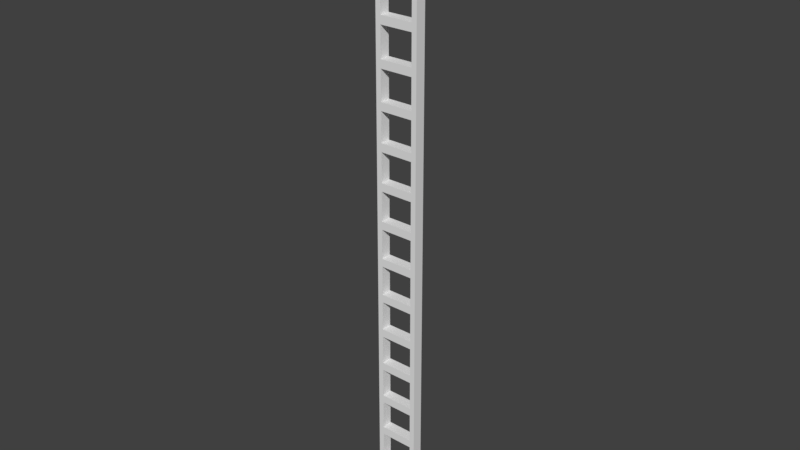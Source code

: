 # Source: ladder1.blend  (saved by Blender 2.78.0; exported with 4.5.12 LTS)
import bpy
from mathutils import Matrix  # noqa: F401  (used for matrix-valued properties, if any)

bpy.ops.wm.read_factory_settings(use_empty=True)
scene = bpy.context.scene
scene.name = 'Scene'

# ---- collections
col_collection_1 = bpy.data.collections.new('Collection 1'); scene.collection.children.link(col_collection_1)

# ---- world
world_world = bpy.data.worlds.new('World'); scene.world = world_world
world_world.color = (0.05088, 0.05088, 0.05088)
world_world.use_sun_shadow = False
world_world.sun_shadow_jitter_overblur = 0.0
world_world.cycles.sampling_method = 'MANUAL'

# ---- meshes
me_cube_001 = bpy.data.meshes.new('Cube.001')
me_cube_001.from_pydata([(0.0287, -1.0, -1.0), (0.0287, -1.0, 4.629), (0.0287, 1.0, -1.0), (0.0287, 1.0, 4.629), (1.0, -1.0, -1.0), (1.0, -1.0, 4.629), (1.0, 1.0, -1.0), (1.0, 1.0, 4.629), (0.0287, -1.0, 6.184), (0.0287, 1.0, 6.184), (1.0, 1.0, 6.184), (1.0, -1.0, 6.184), (4.143, 1.0, 4.629), (4.143, -1.0, 4.629), (4.143, 1.0, 6.184), (4.143, -1.0, 6.184), (8.258, -1.0, -1.0), (8.258, -1.0, 4.629), (8.258, 1.0, -1.0), (8.258, 1.0, 4.629), (7.287, -1.0, -1.0), (7.287, -1.0, 4.629), (7.287, 1.0, -1.0), (7.287, 1.0, 4.629), (1.0, 1.0, 19.0), (1.0, 1.0, 33.36), (7.287, 1.0, 6.184), (1.0, -1.0, 19.0), (0.0287, -1.0, 11.81), (0.0287, 1.0, 19.0), (0.0287, 1.0, 11.81), (1.0, -1.0, 33.36), (1.0, -1.0, 11.81), (0.0287, -1.0, 19.0), (1.0, 1.0, 11.81), (0.0287, -1.0, 13.37), (0.0287, 1.0, 13.37), (1.0, 1.0, 13.37), (1.0, -1.0, 13.37), (4.143, 1.0, 11.81), (4.143, -1.0, 11.81), (4.143, 1.0, 13.37), (4.143, -1.0, 13.37), (8.258, -1.0, 6.184), (8.258, -1.0, 11.81), (8.258, 1.0, 6.184), (8.258, 1.0, 11.81), (7.287, -1.0, 6.184), (7.287, -1.0, 11.81), (7.287, 1.0, 11.81), (8.258, -1.0, 13.37), (0.0287, 1.0, 33.36), (7.287, 1.0, 13.37), (7.287, -1.0, 13.37), (0.0287, -1.0, 20.55), (0.0287, 1.0, 20.55), (1.0, 1.0, 20.55), (1.0, -1.0, 20.55), (4.143, 1.0, 19.0), (4.143, -1.0, 19.0), (4.143, 1.0, 20.55), (4.143, -1.0, 20.55), (8.258, -1.0, 19.0), (8.258, 1.0, 13.37), (8.258, 1.0, 19.0), (0.0287, -1.0, 33.36), (7.287, -1.0, 19.0), (7.287, 1.0, 19.0), (7.287, 1.0, 20.55), (0.0287, -1.0, 26.18), (0.0287, 1.0, 26.18), (1.0, -1.0, 26.18), (1.0, 1.0, 26.18), (0.0287, -1.0, 27.74), (0.0287, 1.0, 27.74), (1.0, 1.0, 27.74), (1.0, -1.0, 27.74), (4.143, 1.0, 26.18), (4.143, -1.0, 26.18), (4.143, 1.0, 27.74), (4.143, -1.0, 27.74), (8.258, -1.0, 20.55), (8.258, -1.0, 26.18), (8.258, 1.0, 20.55), (8.258, 1.0, 26.18), (7.287, -1.0, 20.55), (7.287, -1.0, 26.18), (7.287, 1.0, 26.18), (8.258, -1.0, 27.74), (7.287, 1.0, 27.74), (7.287, -1.0, 27.74), (0.0287, -1.0, 34.92), (0.0287, 1.0, 34.92), (1.0, 1.0, 34.92), (1.0, -1.0, 34.92), (4.143, 1.0, 33.36), (4.143, -1.0, 33.36), (4.143, 1.0, 34.92), (4.143, -1.0, 34.92), (8.258, -1.0, 33.36), (8.258, 1.0, 27.74), (8.258, 1.0, 33.36), (7.287, -1.0, 33.36), (7.287, 1.0, 33.36), (1.0, 1.0, 47.73), (7.287, 1.0, 34.92), (1.0, -1.0, 47.73), (0.0287, -1.0, 40.55), (0.0287, 1.0, 47.73), (0.0287, 1.0, 40.55), (1.0, -1.0, 40.55), (0.0287, -1.0, 47.73), (1.0, 1.0, 40.55), (0.0287, -1.0, 42.1), (0.0287, 1.0, 42.1), (1.0, 1.0, 42.1), (1.0, -1.0, 42.1), (4.143, 1.0, 40.55), (4.143, -1.0, 40.55), (4.143, 1.0, 42.1), (4.143, -1.0, 42.1), (8.258, -1.0, 34.92), (8.258, -1.0, 40.55), (8.258, 1.0, 34.92), (8.258, 1.0, 40.55), (7.287, -1.0, 34.92), (7.287, -1.0, 40.55), (7.287, 1.0, 40.55), (8.258, -1.0, 42.1), (7.287, 1.0, 42.1), (7.287, -1.0, 42.1), (0.0287, -1.0, 49.29), (0.0287, 1.0, 49.29), (1.0, 1.0, 49.29), (1.0, -1.0, 49.29), (4.143, 1.0, 47.73), (4.143, -1.0, 47.73), (4.143, 1.0, 49.29), (4.143, -1.0, 49.29), (8.258, -1.0, 47.73), (8.258, 1.0, 42.1), (8.258, 1.0, 47.73), (7.287, -1.0, 47.73), (7.287, 1.0, 47.73), (7.287, 1.0, 49.29), (0.0287, -1.0, 54.92), (0.0287, 1.0, 54.92), (1.0, -1.0, 54.92), (1.0, 1.0, 54.92), (0.0287, -1.0, 56.47), (0.0287, 1.0, 56.47), (1.0, 1.0, 56.47), (1.0, -1.0, 56.47), (4.143, 1.0, 54.92), (4.143, -1.0, 54.92), (4.143, 1.0, 56.47), (4.143, -1.0, 56.47), (8.258, -1.0, 49.29), (8.258, -1.0, 54.92), (8.258, 1.0, 49.29), (8.258, 1.0, 54.92), (7.287, -1.0, 49.29), (7.287, -1.0, 54.92), (7.287, 1.0, 54.92), (8.258, 1.0, 56.47), (7.287, -1.0, 56.47), (0.0287, -1.0, 62.1), (0.0287, 1.0, 62.1), (1.0, -1.0, 62.1), (1.0, 1.0, 62.1), (0.0287, -1.0, 63.66), (0.0287, 1.0, 63.66), (1.0, 1.0, 63.66), (1.0, -1.0, 63.66), (4.143, 1.0, 62.1), (4.143, -1.0, 62.1), (4.143, 1.0, 63.66), (4.143, -1.0, 63.66), (8.258, -1.0, 56.47), (8.258, -1.0, 62.1), (8.258, 1.0, 62.1), (7.287, -1.0, 62.1), (7.287, 1.0, 56.47), (7.287, 1.0, 62.1), (1.0, 1.0, 76.47), (1.0, 1.0, 90.84), (7.287, 1.0, 63.66), (1.0, -1.0, 76.47), (0.0287, -1.0, 69.28), (0.0287, 1.0, 76.47), (0.0287, 1.0, 69.28), (1.0, -1.0, 90.84), (1.0, -1.0, 69.28), (0.0287, -1.0, 76.47), (1.0, 1.0, 69.28), (0.0287, -1.0, 70.84), (0.0287, 1.0, 70.84), (1.0, 1.0, 70.84), (1.0, -1.0, 70.84), (4.143, 1.0, 69.28), (4.143, -1.0, 69.28), (4.143, 1.0, 70.84), (4.143, -1.0, 70.84), (8.258, -1.0, 63.66), (8.258, -1.0, 69.28), (8.258, 1.0, 63.66), (8.258, 1.0, 69.28), (7.287, -1.0, 63.66), (7.287, -1.0, 69.28), (7.287, 1.0, 69.28), (8.258, -1.0, 70.84), (0.0287, 1.0, 90.84), (7.287, 1.0, 70.84), (7.287, -1.0, 70.84), (0.0287, -1.0, 78.02), (0.0287, 1.0, 78.02), (1.0, 1.0, 78.02), (1.0, -1.0, 78.02), (4.143, 1.0, 76.47), (4.143, -1.0, 76.47), (4.143, 1.0, 78.02), (4.143, -1.0, 78.02), (8.258, -1.0, 76.47), (8.258, 1.0, 70.84), (8.258, 1.0, 76.47), (0.0287, -1.0, 90.84), (7.287, -1.0, 76.47), (7.287, 1.0, 76.47), (7.287, 1.0, 78.02), (0.0287, -1.0, 83.65), (0.0287, 1.0, 83.65), (1.0, -1.0, 83.65), (1.0, 1.0, 83.65), (0.0287, -1.0, 85.21), (0.0287, 1.0, 85.21), (1.0, 1.0, 85.21), (1.0, -1.0, 85.21), (4.143, 1.0, 83.65), (4.143, -1.0, 83.65), (4.143, 1.0, 85.21), (4.143, -1.0, 85.21), (8.258, -1.0, 78.02), (8.258, -1.0, 83.65), (8.258, 1.0, 78.02), (8.258, 1.0, 83.65), (7.287, -1.0, 78.02), (7.287, -1.0, 83.65), (7.287, 1.0, 83.65), (8.258, -1.0, 85.21), (7.287, 1.0, 85.21), (7.287, -1.0, 85.21), (0.0287, -1.0, 92.39), (0.0287, 1.0, 92.39), (1.0, 1.0, 92.39), (1.0, -1.0, 92.39), (4.143, 1.0, 90.84), (4.143, -1.0, 90.84), (4.143, 1.0, 92.39), (4.143, -1.0, 92.39), (8.258, -1.0, 90.84), (8.258, 1.0, 85.21), (8.258, 1.0, 90.84), (7.287, -1.0, 90.84), (7.287, 1.0, 90.84), (1.0, 1.0, 105.2), (7.287, 1.0, 92.39), (1.0, -1.0, 105.2), (0.0287, -1.0, 98.02), (0.0287, 1.0, 105.2), (0.0287, 1.0, 98.02), (1.0, -1.0, 98.02), (0.0287, -1.0, 105.2), (1.0, 1.0, 98.02), (0.0287, -1.0, 99.58), (0.0287, 1.0, 99.58), (1.0, 1.0, 99.58), (1.0, -1.0, 99.58), (4.143, 1.0, 98.02), (4.143, -1.0, 98.02), (4.143, 1.0, 99.58), (4.143, -1.0, 99.58), (8.258, -1.0, 92.39), (8.258, -1.0, 98.02), (8.258, 1.0, 92.39), (8.258, 1.0, 98.02), (7.287, -1.0, 92.39), (7.287, -1.0, 98.02), (7.287, 1.0, 98.02), (8.258, -1.0, 99.58), (7.287, 1.0, 99.58), (7.287, -1.0, 99.58), (0.0287, -1.0, 106.8), (0.0287, 1.0, 106.8), (1.0, 1.0, 106.8), (1.0, -1.0, 106.8), (4.143, 1.0, 105.2), (4.143, -1.0, 105.2), (4.143, 1.0, 106.8), (4.143, -1.0, 106.8), (8.258, -1.0, 105.2), (8.258, 1.0, 99.58), (8.258, 1.0, 105.2), (7.287, -1.0, 105.2), (7.287, 1.0, 105.2), (7.287, 1.0, 106.8), (0.0287, -1.0, 112.4), (0.0287, 1.0, 112.4), (1.0, -1.0, 112.4), (1.0, 1.0, 112.4), (0.0287, -1.0, 113.9), (0.0287, 1.0, 113.9), (1.0, 1.0, 113.9), (1.0, -1.0, 113.9), (8.258, -1.0, 106.8), (8.258, -1.0, 112.4), (8.258, 1.0, 106.8), (8.258, 1.0, 112.4), (7.287, -1.0, 106.8), (7.287, -1.0, 112.4), (7.287, 1.0, 112.4), (8.258, -1.0, 113.9), (8.258, 1.0, 113.9), (7.287, 1.0, 113.9), (7.287, -1.0, 113.9)], [], [(0, 1, 3, 2), (2, 3, 7, 6), (6, 7, 5, 4), (4, 5, 1, 0), (2, 6, 4, 0), (1, 5, 11, 8), (38, 27, 33, 35), (7, 3, 9, 10), (11, 5, 13, 15), (3, 1, 8, 9), (16, 18, 19, 17), (10, 11, 15, 14), (5, 7, 12, 13), (7, 10, 14, 12), (18, 22, 23, 19), (22, 20, 21, 23), (20, 16, 17, 21), (18, 16, 20, 22), (17, 43, 47, 21), (37, 24, 27, 38), (23, 26, 45, 19), (47, 15, 13, 21), (19, 45, 43, 17), (26, 14, 15, 47), (21, 13, 12, 23), (23, 12, 14, 26), (8, 28, 30, 9), (9, 30, 34, 10), (10, 34, 32, 11), (11, 32, 28, 8), (9, 10, 11, 8), (28, 32, 38, 35), (36, 29, 24, 37), (34, 30, 36, 37), (38, 32, 40, 42), (30, 28, 35, 36), (43, 45, 46, 44), (37, 38, 42, 41), (32, 34, 39, 40), (34, 37, 41, 39), (45, 26, 49, 46), (26, 47, 48, 49), (47, 43, 44, 48), (45, 43, 47, 26), (44, 50, 53, 48), (35, 33, 29, 36), (49, 52, 63, 46), (53, 42, 40, 48), (46, 63, 50, 44), (52, 41, 42, 53), (48, 40, 39, 49), (49, 39, 41, 52), (36, 37, 38, 35), (33, 27, 57, 54), (24, 29, 55, 56), (57, 27, 59, 61), (29, 33, 54, 55), (50, 63, 64, 62), (56, 57, 61, 60), (27, 24, 58, 59), (24, 56, 60, 58), (63, 52, 67, 64), (52, 53, 66, 67), (53, 50, 62, 66), (63, 50, 53, 52), (62, 81, 85, 66), (67, 68, 83, 64), (85, 61, 59, 66), (64, 83, 81, 62), (68, 60, 61, 85), (66, 59, 58, 67), (67, 58, 60, 68), (54, 69, 70, 55), (55, 70, 72, 56), (56, 72, 71, 57), (57, 71, 69, 54), (55, 56, 57, 54), (69, 71, 76, 73), (72, 70, 74, 75), (76, 71, 78, 80), (70, 69, 73, 74), (81, 83, 84, 82), (75, 76, 80, 79), (71, 72, 77, 78), (72, 75, 79, 77), (83, 68, 87, 84), (68, 85, 86, 87), (85, 81, 82, 86), (83, 81, 85, 68), (82, 88, 90, 86), (87, 89, 100, 84), (90, 80, 78, 86), (84, 100, 88, 82), (89, 79, 80, 90), (86, 78, 77, 87), (87, 77, 79, 89), (73, 65, 51, 74), (74, 51, 25, 75), (75, 25, 31, 76), (76, 31, 65, 73), (74, 75, 76, 73), (65, 31, 94, 91), (116, 106, 111, 113), (25, 51, 92, 93), (94, 31, 96, 98), (51, 65, 91, 92), (88, 100, 101, 99), (93, 94, 98, 97), (31, 25, 95, 96), (25, 93, 97, 95), (100, 89, 103, 101), (89, 90, 102, 103), (90, 88, 99, 102), (100, 88, 90, 89), (99, 121, 125, 102), (115, 104, 106, 116), (103, 105, 123, 101), (125, 98, 96, 102), (101, 123, 121, 99), (105, 97, 98, 125), (102, 96, 95, 103), (103, 95, 97, 105), (91, 107, 109, 92), (92, 109, 112, 93), (93, 112, 110, 94), (94, 110, 107, 91), (92, 93, 94, 91), (107, 110, 116, 113), (114, 108, 104, 115), (112, 109, 114, 115), (116, 110, 118, 120), (109, 107, 113, 114), (121, 123, 124, 122), (115, 116, 120, 119), (110, 112, 117, 118), (112, 115, 119, 117), (123, 105, 127, 124), (105, 125, 126, 127), (125, 121, 122, 126), (123, 121, 125, 105), (122, 128, 130, 126), (113, 111, 108, 114), (127, 129, 140, 124), (130, 120, 118, 126), (124, 140, 128, 122), (129, 119, 120, 130), (126, 118, 117, 127), (127, 117, 119, 129), (114, 115, 116, 113), (111, 106, 134, 131), (104, 108, 132, 133), (134, 106, 136, 138), (108, 111, 131, 132), (128, 140, 141, 139), (133, 134, 138, 137), (106, 104, 135, 136), (104, 133, 137, 135), (140, 129, 143, 141), (129, 130, 142, 143), (130, 128, 139, 142), (140, 128, 130, 129), (139, 157, 161, 142), (143, 144, 159, 141), (161, 138, 136, 142), (141, 159, 157, 139), (144, 137, 138, 161), (142, 136, 135, 143), (143, 135, 137, 144), (131, 145, 146, 132), (132, 146, 148, 133), (133, 148, 147, 134), (134, 147, 145, 131), (132, 133, 134, 131), (145, 147, 152, 149), (148, 146, 150, 151), (152, 147, 154, 156), (146, 145, 149, 150), (157, 159, 160, 158), (151, 152, 156, 155), (147, 148, 153, 154), (148, 151, 155, 153), (159, 144, 163, 160), (144, 161, 162, 163), (161, 157, 158, 162), (159, 157, 161, 144), (158, 178, 165, 162), (163, 182, 164, 160), (165, 156, 154, 162), (160, 164, 178, 158), (182, 155, 156, 165), (162, 154, 153, 163), (163, 153, 155, 182), (149, 166, 167, 150), (150, 167, 169, 151), (151, 169, 168, 152), (152, 168, 166, 149), (150, 151, 152, 149), (166, 168, 173, 170), (198, 187, 193, 195), (169, 167, 171, 172), (173, 168, 175, 177), (167, 166, 170, 171), (178, 164, 180, 179), (172, 173, 177, 176), (168, 169, 174, 175), (169, 172, 176, 174), (164, 182, 183, 180), (182, 165, 181, 183), (165, 178, 179, 181), (164, 178, 165, 182), (179, 203, 207, 181), (197, 184, 187, 198), (183, 186, 205, 180), (207, 177, 175, 181), (180, 205, 203, 179), (186, 176, 177, 207), (181, 175, 174, 183), (183, 174, 176, 186), (170, 188, 190, 171), (171, 190, 194, 172), (172, 194, 192, 173), (173, 192, 188, 170), (171, 172, 173, 170), (188, 192, 198, 195), (196, 189, 184, 197), (194, 190, 196, 197), (198, 192, 200, 202), (190, 188, 195, 196), (203, 205, 206, 204), (197, 198, 202, 201), (192, 194, 199, 200), (194, 197, 201, 199), (205, 186, 209, 206), (186, 207, 208, 209), (207, 203, 204, 208), (205, 203, 207, 186), (204, 210, 213, 208), (195, 193, 189, 196), (209, 212, 223, 206), (213, 202, 200, 208), (206, 223, 210, 204), (212, 201, 202, 213), (208, 200, 199, 209), (209, 199, 201, 212), (196, 197, 198, 195), (193, 187, 217, 214), (184, 189, 215, 216), (217, 187, 219, 221), (189, 193, 214, 215), (210, 223, 224, 222), (216, 217, 221, 220), (187, 184, 218, 219), (184, 216, 220, 218), (223, 212, 227, 224), (212, 213, 226, 227), (213, 210, 222, 226), (223, 210, 213, 212), (222, 241, 245, 226), (227, 228, 243, 224), (245, 221, 219, 226), (224, 243, 241, 222), (228, 220, 221, 245), (226, 219, 218, 227), (227, 218, 220, 228), (214, 229, 230, 215), (215, 230, 232, 216), (216, 232, 231, 217), (217, 231, 229, 214), (215, 216, 217, 214), (229, 231, 236, 233), (232, 230, 234, 235), (236, 231, 238, 240), (230, 229, 233, 234), (241, 243, 244, 242), (235, 236, 240, 239), (231, 232, 237, 238), (232, 235, 239, 237), (243, 228, 247, 244), (228, 245, 246, 247), (245, 241, 242, 246), (243, 241, 245, 228), (242, 248, 250, 246), (247, 249, 260, 244), (250, 240, 238, 246), (244, 260, 248, 242), (249, 239, 240, 250), (246, 238, 237, 247), (247, 237, 239, 249), (233, 225, 211, 234), (234, 211, 185, 235), (235, 185, 191, 236), (236, 191, 225, 233), (234, 235, 236, 233), (225, 191, 254, 251), (276, 266, 271, 273), (185, 211, 252, 253), (254, 191, 256, 258), (211, 225, 251, 252), (248, 260, 261, 259), (253, 254, 258, 257), (191, 185, 255, 256), (185, 253, 257, 255), (260, 249, 263, 261), (249, 250, 262, 263), (250, 248, 259, 262), (260, 248, 250, 249), (259, 281, 285, 262), (275, 264, 266, 276), (263, 265, 283, 261), (285, 258, 256, 262), (261, 283, 281, 259), (265, 257, 258, 285), (262, 256, 255, 263), (263, 255, 257, 265), (251, 267, 269, 252), (252, 269, 272, 253), (253, 272, 270, 254), (254, 270, 267, 251), (252, 253, 254, 251), (267, 270, 276, 273), (274, 268, 264, 275), (272, 269, 274, 275), (276, 270, 278, 280), (269, 267, 273, 274), (281, 283, 284, 282), (275, 276, 280, 279), (270, 272, 277, 278), (272, 275, 279, 277), (283, 265, 287, 284), (265, 285, 286, 287), (285, 281, 282, 286), (283, 281, 285, 265), (282, 288, 290, 286), (273, 271, 268, 274), (287, 289, 300, 284), (290, 280, 278, 286), (284, 300, 288, 282), (289, 279, 280, 290), (286, 278, 277, 287), (287, 277, 279, 289), (274, 275, 276, 273), (271, 266, 294, 291), (264, 268, 292, 293), (294, 266, 296, 298), (268, 271, 291, 292), (288, 300, 301, 299), (293, 294, 298, 297), (266, 264, 295, 296), (264, 293, 297, 295), (300, 289, 303, 301), (289, 290, 302, 303), (290, 288, 299, 302), (300, 288, 290, 289), (299, 313, 317, 302), (303, 304, 315, 301), (317, 298, 296, 302), (301, 315, 313, 299), (304, 297, 298, 317), (302, 296, 295, 303), (303, 295, 297, 304), (291, 305, 306, 292), (292, 306, 308, 293), (293, 308, 307, 294), (294, 307, 305, 291), (292, 293, 294, 291), (305, 307, 312, 309), (308, 306, 310, 311), (306, 305, 309, 310), (313, 315, 316, 314), (315, 304, 319, 316), (304, 317, 318, 319), (317, 313, 314, 318), (315, 313, 317, 304), (314, 320, 323, 318), (319, 322, 321, 316), (310, 309, 312, 311), (316, 321, 320, 314), (321, 322, 323, 320), (319, 318, 323, 322), (308, 311, 312, 307)])
_uv = me_cube_001.uv_layers.new(name='UVMap')
_uv.uv.foreach_set('vector', [0.4562, 0.0, 0.4562, 0.04897, 0.4068, 0.04897, 0.4068, 2.074e-09, 0.0, 1.0, 8.655e-09, 0.951, 0.02401, 0.951, 0.02401, 1.0, 1.0, 0.0, 1.0, 0.04897, 0.9506, 0.04897, 0.9506, 0.0, 0.2274, 1.659e-08, 0.2274, 0.04897, 0.2034, 0.04897, 0.2034, 8.297e-09, 0.6751, 0.3572, 0.6511, 0.3572, 0.6511, 0.3398, 0.6751, 0.3398, 0.2034, 0.04897, 0.2274, 0.04897, 0.2274, 0.0625, 0.2034, 0.0625, 0.2274, 0.125, 0.2274, 0.174, 0.2034, 0.174, 0.2034, 0.125, 0.02401, 0.951, 8.655e-09, 0.951, 1.105e-08, 0.9375, 0.02401, 0.9375, 0.2274, 0.0625, 0.2274, 0.04897, 0.3051, 0.04897, 0.3051, 0.0625, 0.4068, 0.04897, 0.4562, 0.04897, 0.4562, 0.0625, 0.4068, 0.0625, 0.4562, 2.074e-09, 0.5057, 0.0, 0.5057, 0.04897, 0.4562, 0.04897, 0.654, 0.0547, 0.7034, 0.0547, 0.7034, 0.08204, 0.654, 0.08204, 0.6045, 0.2188, 0.5551, 0.2188, 0.5551, 0.1914, 0.6045, 0.1914, 0.02401, 0.951, 0.02401, 0.9375, 0.1017, 0.9375, 0.1017, 0.951, 0.2034, 1.0, 0.1794, 1.0, 0.1794, 0.951, 0.2034, 0.951, 0.9011, 0.2938, 0.8517, 0.2938, 0.8517, 0.2448, 0.9011, 0.2448, 0.3828, 1.037e-08, 0.4068, 0.0, 0.4068, 0.04897, 0.3828, 0.04897, 0.6751, 0.3224, 0.6751, 0.3398, 0.6511, 0.3398, 0.6511, 0.3224, 0.4068, 0.04897, 0.4068, 0.0625, 0.3828, 0.0625, 0.3828, 0.04897, 0.5551, 0.2891, 0.5551, 0.3381, 0.5057, 0.3381, 0.5057, 0.2891, 0.1794, 0.951, 0.1794, 0.9375, 0.2034, 0.9375, 0.2034, 0.951, 0.3828, 0.0625, 0.3051, 0.0625, 0.3051, 0.04897, 0.3828, 0.04897, 0.5057, 0.04897, 0.5057, 0.0625, 0.4562, 0.0625, 0.4562, 0.04897, 0.654, 0.1094, 0.654, 0.08204, 0.7034, 0.08204, 0.7034, 0.1094, 0.6045, 0.1641, 0.6045, 0.1914, 0.5551, 0.1914, 0.5551, 0.1641, 0.1794, 0.951, 0.1017, 0.951, 0.1017, 0.9375, 0.1794, 0.9375, 0.4562, 0.0625, 0.4562, 0.1115, 0.4068, 0.1115, 0.4068, 0.0625, 1.105e-08, 0.9375, 1.97e-08, 0.8885, 0.02401, 0.8885, 0.02401, 0.9375, 0.9506, 0.2938, 0.9506, 0.3428, 0.9011, 0.3428, 0.9011, 0.2938, 0.2274, 0.0625, 0.2274, 0.1115, 0.2034, 0.1115, 0.2034, 0.0625, 0.7472, 0.3572, 0.7232, 0.3572, 0.7232, 0.3398, 0.7472, 0.3398, 0.2034, 0.1115, 0.2274, 0.1115, 0.2274, 0.125, 0.2034, 0.125, 2.205e-08, 0.875, 3.071e-08, 0.826, 0.02401, 0.826, 0.02401, 0.875, 0.02401, 0.8885, 1.97e-08, 0.8885, 2.205e-08, 0.875, 0.02401, 0.875, 0.2274, 0.125, 0.2274, 0.1115, 0.3051, 0.1115, 0.3051, 0.125, 0.4068, 0.1115, 0.4562, 0.1115, 0.4562, 0.125, 0.4068, 0.125, 0.4562, 0.0625, 0.5057, 0.0625, 0.5057, 0.1115, 0.4562, 0.1115, 0.654, 0.1641, 0.7034, 0.1641, 0.7034, 0.1914, 0.654, 0.1914, 0.6045, 0.1641, 0.5551, 0.1641, 0.5551, 0.1367, 0.6045, 0.1367, 0.02401, 0.8885, 0.02401, 0.875, 0.1017, 0.875, 0.1017, 0.8885, 0.2034, 0.9375, 0.1794, 0.9375, 0.1794, 0.8885, 0.2034, 0.8885, 0.6045, 0.3224, 0.5551, 0.3224, 0.5551, 0.2735, 0.6045, 0.2735, 0.3828, 0.0625, 0.4068, 0.0625, 0.4068, 0.1115, 0.3828, 0.1115, 0.6991, 0.3224, 0.6991, 0.3398, 0.6751, 0.3398, 0.6751, 0.3224, 0.4068, 0.1115, 0.4068, 0.125, 0.3828, 0.125, 0.3828, 0.1115, 0.4562, 0.125, 0.4562, 0.174, 0.4068, 0.174, 0.4068, 0.125, 0.1794, 0.8885, 0.1794, 0.875, 0.2034, 0.875, 0.2034, 0.8885, 0.3828, 0.125, 0.3051, 0.125, 0.3051, 0.1115, 0.3828, 0.1115, 0.5057, 0.1115, 0.5057, 0.125, 0.4562, 0.125, 0.4562, 0.1115, 0.654, 0.2188, 0.654, 0.1914, 0.7034, 0.1914, 0.7034, 0.2188, 0.6045, 0.1094, 0.6045, 0.1367, 0.5551, 0.1367, 0.5551, 0.1094, 0.1794, 0.8885, 0.1017, 0.8885, 0.1017, 0.875, 0.1794, 0.875, 0.6511, 0.3572, 0.6271, 0.3572, 0.6271, 0.3398, 0.6511, 0.3398, 0.2034, 0.174, 0.2274, 0.174, 0.2274, 0.1875, 0.2034, 0.1875, 0.02401, 0.826, 3.071e-08, 0.826, 3.306e-08, 0.8125, 0.02401, 0.8125, 0.2274, 0.1875, 0.2274, 0.174, 0.3051, 0.174, 0.3051, 0.1875, 0.4068, 0.174, 0.4562, 0.174, 0.4562, 0.1875, 0.4068, 0.1875, 0.4562, 0.125, 0.5057, 0.125, 0.5057, 0.174, 0.4562, 0.174, 0.7034, 1.556e-09, 0.7528, 0.0, 0.7528, 0.02735, 0.7034, 0.02735, 0.654, 0.1641, 0.6045, 0.1641, 0.6045, 0.1367, 0.654, 0.1367, 0.02401, 0.826, 0.02401, 0.8125, 0.1017, 0.8125, 0.1017, 0.826, 0.2034, 0.875, 0.1794, 0.875, 0.1794, 0.826, 0.2034, 0.826, 0.8517, 0.1469, 0.9011, 0.1469, 0.9011, 0.1959, 0.8517, 0.1959, 0.3828, 0.125, 0.4068, 0.125, 0.4068, 0.174, 0.3828, 0.174, 0.7783, 0.2909, 0.7783, 0.3083, 0.7543, 0.3083, 0.7543, 0.2909, 0.4068, 0.174, 0.4068, 0.1875, 0.3828, 0.1875, 0.3828, 0.174, 0.1794, 0.826, 0.1794, 0.8125, 0.2034, 0.8125, 0.2034, 0.826, 0.3828, 0.1875, 0.3051, 0.1875, 0.3051, 0.174, 0.3828, 0.174, 0.5057, 0.174, 0.5057, 0.1875, 0.4562, 0.1875, 0.4562, 0.174, 0.7034, 0.0547, 0.7034, 0.02735, 0.7528, 0.02735, 0.7528, 0.0547, 0.654, 0.1094, 0.654, 0.1367, 0.6045, 0.1367, 0.6045, 0.1094, 0.1794, 0.826, 0.1017, 0.826, 0.1017, 0.8125, 0.1794, 0.8125, 0.4562, 0.1875, 0.4562, 0.2365, 0.4068, 0.2365, 0.4068, 0.1875, 3.306e-08, 0.8125, 4.166e-08, 0.7635, 0.02401, 0.7635, 0.02401, 0.8125, 0.9506, 0.1469, 0.9506, 0.1959, 0.9011, 0.1959, 0.9011, 0.1469, 0.2274, 0.1875, 0.2274, 0.2365, 0.2034, 0.2365, 0.2034, 0.1875, 0.6271, 0.3572, 0.6031, 0.3572, 0.6031, 0.3398, 0.6271, 0.3398, 0.2034, 0.2365, 0.2274, 0.2365, 0.2274, 0.25, 0.2034, 0.25, 0.02401, 0.7635, 4.166e-08, 0.7635, 4.406e-08, 0.75, 0.02401, 0.75, 0.2274, 0.25, 0.2274, 0.2365, 0.3051, 0.2365, 0.3051, 0.25, 0.4068, 0.2365, 0.4562, 0.2365, 0.4562, 0.25, 0.4068, 0.25, 0.4562, 0.1875, 0.5057, 0.1875, 0.5057, 0.2365, 0.4562, 0.2365, 0.654, 0.1094, 0.7034, 0.1094, 0.7034, 0.1367, 0.654, 0.1367, 0.654, 0.1094, 0.6045, 0.1094, 0.6045, 0.08204, 0.654, 0.08204, 0.02401, 0.7635, 0.02401, 0.75, 0.1017, 0.75, 0.1017, 0.7635, 0.2034, 0.8125, 0.1794, 0.8125, 0.1794, 0.7635, 0.2034, 0.7635, 0.7528, 0.3224, 0.7034, 0.3224, 0.7034, 0.2735, 0.7528, 0.2735, 0.3828, 0.1875, 0.4068, 0.1875, 0.4068, 0.2365, 0.3828, 0.2365, 0.8023, 0.2909, 0.8023, 0.3083, 0.7783, 0.3083, 0.7783, 0.2909, 0.4068, 0.2365, 0.4068, 0.25, 0.3828, 0.25, 0.3828, 0.2365, 0.1794, 0.7635, 0.1794, 0.75, 0.2034, 0.75, 0.2034, 0.7635, 0.3828, 0.25, 0.3051, 0.25, 0.3051, 0.2365, 0.3828, 0.2365, 0.5057, 0.2365, 0.5057, 0.25, 0.4562, 0.25, 0.4562, 0.2365, 0.654, 0.1641, 0.654, 0.1367, 0.7034, 0.1367, 0.7034, 0.1641, 0.654, 0.0547, 0.654, 0.08204, 0.6045, 0.08204, 0.6045, 0.0547, 0.1794, 0.7635, 0.1017, 0.7635, 0.1017, 0.75, 0.1794, 0.75, 0.4562, 0.25, 0.4562, 0.299, 0.4068, 0.299, 0.4068, 0.25, 4.406e-08, 0.75, 5.271e-08, 0.701, 0.02401, 0.701, 0.02401, 0.75, 0.9506, 0.04897, 0.9506, 0.09794, 0.9011, 0.09794, 0.9011, 0.04897, 0.2274, 0.25, 0.2274, 0.299, 0.2034, 0.299, 0.2034, 0.25, 0.7543, 0.3257, 0.7783, 0.3257, 0.7783, 0.3431, 0.7543, 0.3431, 0.2034, 0.299, 0.2274, 0.299, 0.2274, 0.3125, 0.2034, 0.3125, 0.2274, 0.375, 0.2274, 0.424, 0.2034, 0.424, 0.2034, 0.375, 0.02401, 0.701, 5.271e-08, 0.701, 5.506e-08, 0.6875, 0.02401, 0.6875, 0.2274, 0.3125, 0.2274, 0.299, 0.3051, 0.299, 0.3051, 0.3125, 0.4068, 0.299, 0.4562, 0.299, 0.4562, 0.3125, 0.4068, 0.3125, 0.4562, 0.25, 0.5057, 0.25, 0.5057, 0.299, 0.4562, 0.299, 0.7034, 0.1094, 0.7528, 0.1094, 0.7528, 0.1367, 0.7034, 0.1367, 0.6045, 0.1094, 0.5551, 0.1094, 0.5551, 0.08204, 0.6045, 0.08204, 0.02401, 0.701, 0.02401, 0.6875, 0.1017, 0.6875, 0.1017, 0.701, 0.2034, 0.75, 0.1794, 0.75, 0.1794, 0.701, 0.2034, 0.701, 0.8517, 0.09794, 0.9011, 0.09794, 0.9011, 0.1469, 0.8517, 0.1469, 0.3828, 0.25, 0.4068, 0.25, 0.4068, 0.299, 0.3828, 0.299, 0.8023, 0.2735, 0.8023, 0.2909, 0.7783, 0.2909, 0.7783, 0.2735, 0.4068, 0.299, 0.4068, 0.3125, 0.3828, 0.3125, 0.3828, 0.299, 0.9011, 0.0, 0.9011, 0.04897, 0.8517, 0.04897, 0.8517, 0.0, 0.1794, 0.701, 0.1794, 0.6875, 0.2034, 0.6875, 0.2034, 0.701, 0.3828, 0.3125, 0.3051, 0.3125, 0.3051, 0.299, 0.3828, 0.299, 0.5057, 0.299, 0.5057, 0.3125, 0.4562, 0.3125, 0.4562, 0.299, 0.7034, 0.1641, 0.7034, 0.1367, 0.7528, 0.1367, 0.7528, 0.1641, 0.6045, 0.0547, 0.6045, 0.08204, 0.5551, 0.08204, 0.5551, 0.0547, 0.1794, 0.701, 0.1017, 0.701, 0.1017, 0.6875, 0.1794, 0.6875, 0.4562, 0.3125, 0.4562, 0.3615, 0.4068, 0.3615, 0.4068, 0.3125, 5.506e-08, 0.6875, 6.372e-08, 0.6385, 0.02401, 0.6385, 0.02401, 0.6875, 0.9506, 0.1959, 0.9506, 0.2448, 0.9011, 0.2448, 0.9011, 0.1959, 0.2274, 0.3125, 0.2274, 0.3615, 0.2034, 0.3615, 0.2034, 0.3125, 0.5297, 0.3381, 0.5537, 0.3381, 0.5537, 0.3555, 0.5297, 0.3555, 0.2034, 0.3615, 0.2274, 0.3615, 0.2274, 0.375, 0.2034, 0.375, 6.611e-08, 0.625, 7.477e-08, 0.576, 0.02401, 0.576, 0.02401, 0.625, 0.02401, 0.6385, 6.372e-08, 0.6385, 6.611e-08, 0.625, 0.02401, 0.625, 0.2274, 0.375, 0.2274, 0.3615, 0.3051, 0.3615, 0.3051, 0.375, 0.4068, 0.3615, 0.4562, 0.3615, 0.4562, 0.375, 0.4068, 0.375, 0.4562, 0.3125, 0.5057, 0.3125, 0.5057, 0.3615, 0.4562, 0.3615, 0.7034, 0.1641, 0.7528, 0.1641, 0.7528, 0.1914, 0.7034, 0.1914, 0.6045, 0.0547, 0.5551, 0.0547, 0.5551, 0.02735, 0.6045, 0.02735, 0.02401, 0.6385, 0.02401, 0.625, 0.1017, 0.625, 0.1017, 0.6385, 0.2034, 0.6875, 0.1794, 0.6875, 0.1794, 0.6385, 0.2034, 0.6385, 0.8517, 0.04897, 0.9011, 0.04897, 0.9011, 0.09794, 0.8517, 0.09794, 0.3828, 0.3125, 0.4068, 0.3125, 0.4068, 0.3615, 0.3828, 0.3615, 0.7472, 0.3224, 0.7472, 0.3398, 0.7232, 0.3398, 0.7232, 0.3224, 0.4068, 0.3615, 0.4068, 0.375, 0.3828, 0.375, 0.3828, 0.3615, 0.4562, 0.375, 0.4562, 0.424, 0.4068, 0.424, 0.4068, 0.375, 0.1794, 0.6385, 0.1794, 0.625, 0.2034, 0.625, 0.2034, 0.6385, 0.3828, 0.375, 0.3051, 0.375, 0.3051, 0.3615, 0.3828, 0.3615, 0.5057, 0.3615, 0.5057, 0.375, 0.4562, 0.375, 0.4562, 0.3615, 0.7034, 0.2188, 0.7034, 0.1914, 0.7528, 0.1914, 0.7528, 0.2188, 0.6045, 0.0, 0.6045, 0.02735, 0.5551, 0.02735, 0.5551, 0.0, 0.1794, 0.6385, 0.1017, 0.6385, 0.1017, 0.625, 0.1794, 0.625, 0.5057, 0.3381, 0.5297, 0.3381, 0.5297, 0.3555, 0.5057, 0.3555, 0.2034, 0.424, 0.2274, 0.424, 0.2274, 0.4375, 0.2034, 0.4375, 0.02401, 0.576, 7.477e-08, 0.576, 7.716e-08, 0.5625, 0.02401, 0.5625, 0.2274, 0.4375, 0.2274, 0.424, 0.3051, 0.424, 0.3051, 0.4375, 0.4068, 0.424, 0.4562, 0.424, 0.4562, 0.4375, 0.4068, 0.4375, 0.4562, 0.375, 0.5057, 0.375, 0.5057, 0.424, 0.4562, 0.424, 0.5551, 0.2188, 0.6045, 0.2188, 0.6045, 0.2461, 0.5551, 0.2461, 0.5551, 0.1797, 0.5057, 0.1797, 0.5057, 0.1523, 0.5551, 0.1523, 0.02401, 0.576, 0.02401, 0.5625, 0.1017, 0.5625, 0.1017, 0.576, 0.2034, 0.625, 0.1794, 0.625, 0.1794, 0.576, 0.2034, 0.576, 0.8517, 0.1584, 0.8023, 0.1584, 0.8023, 0.1094, 0.8517, 0.1094, 0.3828, 0.375, 0.4068, 0.375, 0.4068, 0.424, 0.3828, 0.424, 0.6031, 0.3398, 0.6031, 0.3224, 0.6271, 0.3224, 0.6271, 0.3398, 0.4068, 0.424, 0.4068, 0.4375, 0.3828, 0.4375, 0.3828, 0.424, 0.1794, 0.576, 0.1794, 0.5625, 0.2034, 0.5625, 0.2034, 0.576, 0.3828, 0.4375, 0.3051, 0.4375, 0.3051, 0.424, 0.3828, 0.424, 0.5057, 0.424, 0.5057, 0.4375, 0.4562, 0.4375, 0.4562, 0.424, 0.5551, 0.2735, 0.5551, 0.2461, 0.6045, 0.2461, 0.6045, 0.2735, 0.5551, 0.125, 0.5551, 0.1523, 0.5057, 0.1523, 0.5057, 0.125, 0.1794, 0.576, 0.1017, 0.576, 0.1017, 0.5625, 0.1794, 0.5625, 0.4562, 0.4375, 0.4562, 0.4865, 0.4068, 0.4865, 0.4068, 0.4375, 7.716e-08, 0.5625, 8.577e-08, 0.5135, 0.02401, 0.5135, 0.02401, 0.5625, 1.0, 0.09794, 1.0, 0.1469, 0.9506, 0.1469, 0.9506, 0.09794, 0.2274, 0.4375, 0.2274, 0.4865, 0.2034, 0.4865, 0.2034, 0.4375, 0.7783, 0.3257, 0.8023, 0.3257, 0.8023, 0.3431, 0.7783, 0.3431, 0.2034, 0.4865, 0.2274, 0.4865, 0.2274, 0.5, 0.2034, 0.5, 0.02401, 0.5135, 8.577e-08, 0.5135, 8.816e-08, 0.5, 0.02401, 0.5, 0.2274, 0.5, 0.2274, 0.4865, 0.3051, 0.4865, 0.3051, 0.5, 0.4068, 0.4865, 0.4562, 0.4865, 0.4562, 0.5, 0.4068, 0.5, 0.4562, 0.4375, 0.5057, 0.4375, 0.5057, 0.4865, 0.4562, 0.4865, 0.6045, 0.2188, 0.654, 0.2188, 0.654, 0.2461, 0.6045, 0.2461, 0.654, 0.2188, 0.6045, 0.2188, 0.6045, 0.1914, 0.654, 0.1914, 0.02401, 0.5135, 0.02401, 0.5, 0.1017, 0.5, 0.1017, 0.5135, 0.2034, 0.5625, 0.1794, 0.5625, 0.1794, 0.5135, 0.2034, 0.5135, 0.9011, 0.3428, 0.8517, 0.3428, 0.8517, 0.2938, 0.9011, 0.2938, 0.3828, 0.4375, 0.4068, 0.4375, 0.4068, 0.4865, 0.3828, 0.4865, 0.6031, 0.3224, 0.6031, 0.3398, 0.5791, 0.3398, 0.5791, 0.3224, 0.4068, 0.4865, 0.4068, 0.5, 0.3828, 0.5, 0.3828, 0.4865, 0.1794, 0.5135, 0.1794, 0.5, 0.2034, 0.5, 0.2034, 0.5135, 0.3828, 0.5, 0.3051, 0.5, 0.3051, 0.4865, 0.3828, 0.4865, 0.5057, 0.4865, 0.5057, 0.5, 0.4562, 0.5, 0.4562, 0.4865, 0.6045, 0.2735, 0.6045, 0.2461, 0.654, 0.2461, 0.654, 0.2735, 0.654, 0.1641, 0.654, 0.1914, 0.6045, 0.1914, 0.6045, 0.1641, 0.1794, 0.5135, 0.1017, 0.5135, 0.1017, 0.5, 0.1794, 0.5, 0.4562, 0.5, 0.4562, 0.549, 0.4068, 0.549, 0.4068, 0.5, 8.816e-08, 0.5, 9.755e-08, 0.451, 0.02401, 0.451, 0.02401, 0.5, 0.9506, 0.0, 0.9506, 0.04897, 0.9011, 0.04897, 0.9011, 0.0, 0.2274, 0.5, 0.2274, 0.549, 0.2034, 0.549, 0.2034, 0.5, 0.8263, 0.3227, 0.8503, 0.3227, 0.8503, 0.3401, 0.8263, 0.3401, 0.2034, 0.549, 0.2274, 0.549, 0.2274, 0.5625, 0.2034, 0.5625, 0.2274, 0.625, 0.2274, 0.674, 0.2034, 0.674, 0.2034, 0.625, 0.02401, 0.451, 9.755e-08, 0.451, 9.99e-08, 0.4375, 0.02401, 0.4375, 0.2274, 0.5625, 0.2274, 0.549, 0.3051, 0.549, 0.3051, 0.5625, 0.4068, 0.549, 0.4562, 0.549, 0.4562, 0.5625, 0.4068, 0.5625, 0.4562, 0.5, 0.5057, 0.5, 0.5057, 0.549, 0.4562, 0.549, 0.654, 0.2188, 0.7034, 0.2188, 0.7034, 0.2461, 0.654, 0.2461, 0.654, 0.0547, 0.6045, 0.0547, 0.6045, 0.02735, 0.654, 0.02735, 0.02401, 0.451, 0.02401, 0.4375, 0.1017, 0.4375, 0.1017, 0.451, 0.2034, 0.5, 0.1794, 0.5, 0.1794, 0.451, 0.2034, 0.451, 0.654, 0.2735, 0.7034, 0.2735, 0.7034, 0.3224, 0.654, 0.3224, 0.3828, 0.5, 0.4068, 0.5, 0.4068, 0.549, 0.3828, 0.549, 0.5791, 0.3224, 0.5791, 0.3398, 0.5551, 0.3398, 0.5551, 0.3224, 0.4068, 0.549, 0.4068, 0.5625, 0.3828, 0.5625, 0.3828, 0.549, 0.9506, 0.09794, 0.9506, 0.1469, 0.9011, 0.1469, 0.9011, 0.09794, 0.1794, 0.451, 0.1794, 0.4375, 0.2034, 0.4375, 0.2034, 0.451, 0.3828, 0.5625, 0.3051, 0.5625, 0.3051, 0.549, 0.3828, 0.549, 0.5057, 0.549, 0.5057, 0.5625, 0.4562, 0.5625, 0.4562, 0.549, 0.654, 0.2735, 0.654, 0.2461, 0.7034, 0.2461, 0.7034, 0.2735, 0.654, 0.0, 0.654, 0.02735, 0.6045, 0.02735, 0.6045, 0.0, 0.1794, 0.451, 0.1017, 0.451, 0.1017, 0.4375, 0.1794, 0.4375, 0.4562, 0.5625, 0.4562, 0.6115, 0.4068, 0.6115, 0.4068, 0.5625, 9.99e-08, 0.4375, 1.086e-07, 0.3885, 0.02401, 0.3885, 0.02401, 0.4375, 1.0, 0.2938, 1.0, 0.3428, 0.9506, 0.3428, 0.9506, 0.2938, 0.2274, 0.5625, 0.2274, 0.6115, 0.2034, 0.6115, 0.2034, 0.5625, 0.8757, 0.3602, 0.8517, 0.3602, 0.8517, 0.3428, 0.8757, 0.3428, 0.2034, 0.6115, 0.2274, 0.6115, 0.2274, 0.625, 0.2034, 0.625, 1.11e-07, 0.375, 1.196e-07, 0.326, 0.02401, 0.326, 0.02401, 0.375, 0.02401, 0.3885, 1.086e-07, 0.3885, 1.11e-07, 0.375, 0.02401, 0.375, 0.2274, 0.625, 0.2274, 0.6115, 0.3051, 0.6115, 0.3051, 0.625, 0.4068, 0.6115, 0.4562, 0.6115, 0.4562, 0.625, 0.4068, 0.625, 0.4562, 0.5625, 0.5057, 0.5625, 0.5057, 0.6115, 0.4562, 0.6115, 0.7034, 0.2188, 0.7528, 0.2188, 0.7528, 0.2461, 0.7034, 0.2461, 0.8023, 0.0547, 0.7528, 0.0547, 0.7528, 0.02735, 0.8023, 0.02735, 0.02401, 0.3885, 0.02401, 0.375, 0.1017, 0.375, 0.1017, 0.3885, 0.2034, 0.4375, 0.1794, 0.4375, 0.1794, 0.3885, 0.2034, 0.3885, 1.0, 0.2448, 0.9506, 0.2448, 0.9506, 0.1959, 1.0, 0.1959, 0.3828, 0.5625, 0.4068, 0.5625, 0.4068, 0.6115, 0.3828, 0.6115, 0.8023, 0.3083, 0.8023, 0.3257, 0.7783, 0.3257, 0.7783, 0.3083, 0.4068, 0.6115, 0.4068, 0.625, 0.3828, 0.625, 0.3828, 0.6115, 0.4562, 0.625, 0.4562, 0.674, 0.4068, 0.674, 0.4068, 0.625, 0.1794, 0.3885, 0.1794, 0.375, 0.2034, 0.375, 0.2034, 0.3885, 0.3828, 0.625, 0.3051, 0.625, 0.3051, 0.6115, 0.3828, 0.6115, 0.5057, 0.6115, 0.5057, 0.625, 0.4562, 0.625, 0.4562, 0.6115, 0.7034, 0.2735, 0.7034, 0.2461, 0.7528, 0.2461, 0.7528, 0.2735, 0.8023, 4.148e-09, 0.8023, 0.02735, 0.7528, 0.02735, 0.7528, 0.0, 0.1794, 0.3885, 0.1017, 0.3885, 0.1017, 0.375, 0.1794, 0.375, 0.8997, 0.3602, 0.8757, 0.3602, 0.8757, 0.3428, 0.8997, 0.3428, 0.2034, 0.674, 0.2274, 0.674, 0.2274, 0.6875, 0.2034, 0.6875, 0.02401, 0.326, 1.196e-07, 0.326, 1.219e-07, 0.3125, 0.02401, 0.3125, 0.2274, 0.6875, 0.2274, 0.674, 0.3051, 0.674, 0.3051, 0.6875, 0.4068, 0.674, 0.4562, 0.674, 0.4562, 0.6875, 0.4068, 0.6875, 0.4562, 0.625, 0.5057, 0.625, 0.5057, 0.674, 0.4562, 0.674, 0.7528, 0.0547, 0.8023, 0.0547, 0.8023, 0.08204, 0.7528, 0.08204, 0.8517, 0.0547, 0.8023, 0.0547, 0.8023, 0.02735, 0.8517, 0.02735, 0.02401, 0.326, 0.02401, 0.3125, 0.1017, 0.3125, 0.1017, 0.326, 0.2034, 0.375, 0.1794, 0.375, 0.1794, 0.326, 0.2034, 0.326, 0.6045, 0.2735, 0.654, 0.2735, 0.654, 0.3224, 0.6045, 0.3224, 0.3828, 0.625, 0.4068, 0.625, 0.4068, 0.674, 0.3828, 0.674, 0.7783, 0.3083, 0.7783, 0.3257, 0.7543, 0.3257, 0.7543, 0.3083, 0.4068, 0.674, 0.4068, 0.6875, 0.3828, 0.6875, 0.3828, 0.674, 0.1794, 0.326, 0.1794, 0.3125, 0.2034, 0.3125, 0.2034, 0.326, 0.3828, 0.6875, 0.3051, 0.6875, 0.3051, 0.674, 0.3828, 0.674, 0.5057, 0.674, 0.5057, 0.6875, 0.4562, 0.6875, 0.4562, 0.674, 0.7528, 0.1094, 0.7528, 0.08204, 0.8023, 0.08204, 0.8023, 0.1094, 0.8517, 0.0, 0.8517, 0.02735, 0.8023, 0.02735, 0.8023, 4.148e-09, 0.1794, 0.326, 0.1017, 0.326, 0.1017, 0.3125, 0.1794, 0.3125, 0.4562, 0.6875, 0.4562, 0.7365, 0.4068, 0.7365, 0.4068, 0.6875, 1.219e-07, 0.3125, 1.306e-07, 0.2635, 0.02401, 0.2635, 0.02401, 0.3125, 0.9506, 0.2448, 0.9506, 0.2938, 0.9011, 0.2938, 0.9011, 0.2448, 0.2274, 0.6875, 0.2274, 0.7365, 0.2034, 0.7365, 0.2034, 0.6875, 0.8263, 0.3575, 0.8023, 0.3575, 0.8023, 0.3401, 0.8263, 0.3401, 0.2034, 0.7365, 0.2274, 0.7365, 0.2274, 0.75, 0.2034, 0.75, 0.02401, 0.2635, 1.306e-07, 0.2635, 1.33e-07, 0.25, 0.02401, 0.25, 0.2274, 0.75, 0.2274, 0.7365, 0.3051, 0.7365, 0.3051, 0.75, 0.4068, 0.7365, 0.4562, 0.7365, 0.4562, 0.75, 0.4068, 0.75, 0.4562, 0.6875, 0.5057, 0.6875, 0.5057, 0.7365, 0.4562, 0.7365, 0.7528, 0.1094, 0.8023, 0.1094, 0.8023, 0.1367, 0.7528, 0.1367, 0.7034, 0.0547, 0.654, 0.0547, 0.654, 0.02735, 0.7034, 0.02735, 0.02401, 0.2635, 0.02401, 0.25, 0.1017, 0.25, 0.1017, 0.2635, 0.2034, 0.3125, 0.1794, 0.3125, 0.1794, 0.2635, 0.2034, 0.2635, 0.8517, 0.2073, 0.8023, 0.2073, 0.8023, 0.1584, 0.8517, 0.1584, 0.3828, 0.6875, 0.4068, 0.6875, 0.4068, 0.7365, 0.3828, 0.7365, 0.8263, 0.3227, 0.8263, 0.3053, 0.8503, 0.3053, 0.8503, 0.3227, 0.4068, 0.7365, 0.4068, 0.75, 0.3828, 0.75, 0.3828, 0.7365, 0.1794, 0.2635, 0.1794, 0.25, 0.2034, 0.25, 0.2034, 0.2635, 0.3828, 0.75, 0.3051, 0.75, 0.3051, 0.7365, 0.3828, 0.7365, 0.5057, 0.7365, 0.5057, 0.75, 0.4562, 0.75, 0.4562, 0.7365, 0.7528, 0.1641, 0.7528, 0.1367, 0.8023, 0.1367, 0.8023, 0.1641, 0.7034, 0.0, 0.7034, 0.02735, 0.654, 0.02735, 0.654, 0.0, 0.1794, 0.2635, 0.1017, 0.2635, 0.1017, 0.25, 0.1794, 0.25, 0.4562, 0.75, 0.4562, 0.799, 0.4068, 0.799, 0.4068, 0.75, 1.33e-07, 0.25, 1.416e-07, 0.201, 0.02401, 0.201, 0.02401, 0.25, 1.0, 0.1469, 1.0, 0.1959, 0.9506, 0.1959, 0.9506, 0.1469, 0.2274, 0.75, 0.2274, 0.799, 0.2034, 0.799, 0.2034, 0.75, 0.7232, 0.3572, 0.6991, 0.3572, 0.6991, 0.3398, 0.7232, 0.3398, 0.2034, 0.799, 0.2274, 0.799, 0.2274, 0.8125, 0.2034, 0.8125, 0.2274, 0.875, 0.2274, 0.924, 0.2034, 0.924, 0.2034, 0.875, 0.02401, 0.201, 1.416e-07, 0.201, 1.44e-07, 0.1875, 0.02401, 0.1875, 0.2274, 0.8125, 0.2274, 0.799, 0.3051, 0.799, 0.3051, 0.8125, 0.4068, 0.799, 0.4562, 0.799, 0.4562, 0.8125, 0.4068, 0.8125, 0.4562, 0.75, 0.5057, 0.75, 0.5057, 0.799, 0.4562, 0.799, 0.7528, 0.1641, 0.8023, 0.1641, 0.8023, 0.1914, 0.7528, 0.1914, 0.5551, 0.2344, 0.5057, 0.2344, 0.5057, 0.207, 0.5551, 0.207, 0.02401, 0.201, 0.02401, 0.1875, 0.1017, 0.1875, 0.1017, 0.201, 0.2034, 0.25, 0.1794, 0.25, 0.1794, 0.201, 0.2034, 0.201, 0.8517, 0.1959, 0.9011, 0.1959, 0.9011, 0.2448, 0.8517, 0.2448, 0.3828, 0.75, 0.4068, 0.75, 0.4068, 0.799, 0.3828, 0.799, 0.7783, 0.2735, 0.7783, 0.2909, 0.7543, 0.2909, 0.7543, 0.2735, 0.4068, 0.799, 0.4068, 0.8125, 0.3828, 0.8125, 0.3828, 0.799, 1.0, 0.2448, 1.0, 0.2938, 0.9506, 0.2938, 0.9506, 0.2448, 0.1794, 0.201, 0.1794, 0.1875, 0.2034, 0.1875, 0.2034, 0.201, 0.3828, 0.8125, 0.3051, 0.8125, 0.3051, 0.799, 0.3828, 0.799, 0.5057, 0.799, 0.5057, 0.8125, 0.4562, 0.8125, 0.4562, 0.799, 0.7528, 0.2188, 0.7528, 0.1914, 0.8023, 0.1914, 0.8023, 0.2188, 0.5551, 0.1797, 0.5551, 0.207, 0.5057, 0.207, 0.5057, 0.1797, 0.1794, 0.201, 0.1017, 0.201, 0.1017, 0.1875, 0.1794, 0.1875, 0.4562, 0.8125, 0.4562, 0.8615, 0.4068, 0.8615, 0.4068, 0.8125, 1.44e-07, 0.1875, 1.526e-07, 0.1385, 0.02401, 0.1385, 0.02401, 0.1875, 0.8517, 0.2563, 0.8517, 0.3053, 0.8023, 0.3053, 0.8023, 0.2563, 0.2274, 0.8125, 0.2274, 0.8615, 0.2034, 0.8615, 0.2034, 0.8125, 0.6991, 0.3572, 0.6751, 0.3572, 0.6751, 0.3398, 0.6991, 0.3398, 0.2034, 0.8615, 0.2274, 0.8615, 0.2274, 0.875, 0.2034, 0.875, 1.55e-07, 0.125, 1.636e-07, 0.07603, 0.02401, 0.07603, 0.02401, 0.125, 0.02401, 0.1385, 1.526e-07, 0.1385, 1.55e-07, 0.125, 0.02401, 0.125, 0.2274, 0.875, 0.2274, 0.8615, 0.3051, 0.8615, 0.3051, 0.875, 0.4068, 0.8615, 0.4562, 0.8615, 0.4562, 0.875, 0.4068, 0.875, 0.4562, 0.8125, 0.5057, 0.8125, 0.5057, 0.8615, 0.4562, 0.8615, 0.7528, 0.2188, 0.8023, 0.2188, 0.8023, 0.2461, 0.7528, 0.2461, 0.7528, 0.1094, 0.7034, 0.1094, 0.7034, 0.08204, 0.7528, 0.08204, 0.02401, 0.1385, 0.02401, 0.125, 0.1017, 0.125, 0.1017, 0.1385, 0.2034, 0.1875, 0.1794, 0.1875, 0.1794, 0.1385, 0.2034, 0.1385, 0.8517, 0.2563, 0.8023, 0.2563, 0.8023, 0.2073, 0.8517, 0.2073, 0.3828, 0.8125, 0.4068, 0.8125, 0.4068, 0.8615, 0.3828, 0.8615, 0.8263, 0.3053, 0.8263, 0.3227, 0.8023, 0.3227, 0.8023, 0.3053, 0.4068, 0.8615, 0.4068, 0.875, 0.3828, 0.875, 0.3828, 0.8615, 0.4562, 0.875, 0.4562, 0.924, 0.4068, 0.924, 0.4068, 0.875, 0.1794, 0.1385, 0.1794, 0.125, 0.2034, 0.125, 0.2034, 0.1385, 0.3828, 0.875, 0.3051, 0.875, 0.3051, 0.8615, 0.3828, 0.8615, 0.5057, 0.8615, 0.5057, 0.875, 0.4562, 0.875, 0.4562, 0.8615, 0.7528, 0.2735, 0.7528, 0.2461, 0.8023, 0.2461, 0.8023, 0.2735, 0.7528, 0.0547, 0.7528, 0.08204, 0.7034, 0.08204, 0.7034, 0.0547, 0.1794, 0.1385, 0.1017, 0.1385, 0.1017, 0.125, 0.1794, 0.125, 0.5791, 0.3398, 0.6031, 0.3398, 0.6031, 0.3572, 0.5791, 0.3572, 0.2034, 0.924, 0.2274, 0.924, 0.2274, 0.9375, 0.2034, 0.9375, 0.02401, 0.07603, 1.636e-07, 0.07603, 1.66e-07, 0.0625, 0.02401, 0.0625, 0.2274, 0.9375, 0.2274, 0.924, 0.3051, 0.924, 0.3051, 0.9375, 0.4068, 0.924, 0.4562, 0.924, 0.4562, 0.9375, 0.4068, 0.9375, 0.4562, 0.875, 0.5057, 0.875, 0.5057, 0.924, 0.4562, 0.924, 0.5057, 0.2344, 0.5551, 0.2344, 0.5551, 0.2617, 0.5057, 0.2617, 0.8517, 0.1094, 0.8023, 0.1094, 0.8023, 0.08204, 0.8517, 0.08204, 0.02401, 0.07603, 0.02401, 0.0625, 0.1017, 0.0625, 0.1017, 0.07603, 0.2034, 0.125, 0.1794, 0.125, 0.1794, 0.07603, 0.2034, 0.07603, 1.0, 0.09794, 0.9506, 0.09794, 0.9506, 0.04897, 1.0, 0.04897, 0.3828, 0.875, 0.4068, 0.875, 0.4068, 0.924, 0.3828, 0.924, 0.8263, 0.3227, 0.8263, 0.3401, 0.8023, 0.3401, 0.8023, 0.3227, 0.4068, 0.924, 0.4068, 0.9375, 0.3828, 0.9375, 0.3828, 0.924, 0.1794, 0.07603, 0.1794, 0.0625, 0.2034, 0.0625, 0.2034, 0.07603, 0.3828, 0.9375, 0.3051, 0.9375, 0.3051, 0.924, 0.3828, 0.924, 0.5057, 0.924, 0.5057, 0.9375, 0.4562, 0.9375, 0.4562, 0.924, 0.5057, 0.2891, 0.5057, 0.2617, 0.5551, 0.2617, 0.5551, 0.2891, 0.8517, 0.0547, 0.8517, 0.08204, 0.8023, 0.08204, 0.8023, 0.0547, 0.1794, 0.07603, 0.1017, 0.07603, 0.1017, 0.0625, 0.1794, 0.0625, 0.4562, 0.9375, 0.4562, 0.9865, 0.4068, 0.9865, 0.4068, 0.9375, 1.66e-07, 0.0625, 1.747e-07, 0.01353, 0.02401, 0.01353, 0.02401, 0.0625, 0.5551, 0.0625, 0.5551, 0.1115, 0.5057, 0.1115, 0.5057, 0.0625, 0.2274, 0.9375, 0.2274, 0.9865, 0.2034, 0.9865, 0.2034, 0.9375, 0.5551, 0.3398, 0.5791, 0.3398, 0.5791, 0.3572, 0.5551, 0.3572, 0.2034, 0.9865, 0.2274, 0.9865, 0.2274, 1.0, 0.2034, 1.0, 0.02401, 0.01353, 1.747e-07, 0.01353, 1.77e-07, 0.0, 0.02401, 0.0, 0.4068, 0.9865, 0.4562, 0.9865, 0.4562, 1.0, 0.4068, 1.0, 0.4562, 0.9375, 0.5057, 0.9375, 0.5057, 0.9865, 0.4562, 0.9865, 0.2034, 0.0625, 0.1794, 0.0625, 0.1794, 0.01353, 0.2034, 0.01353, 0.5551, 0.0625, 0.5057, 0.0625, 0.5057, 0.01353, 0.5551, 0.01353, 0.3828, 0.9375, 0.4068, 0.9375, 0.4068, 0.9865, 0.3828, 0.9865, 0.6991, 0.3398, 0.6991, 0.3224, 0.7232, 0.3224, 0.7232, 0.3398, 0.4068, 0.9865, 0.4068, 1.0, 0.3828, 1.0, 0.3828, 0.9865, 0.1794, 0.01353, 0.1794, 0.0, 0.2034, 0.0, 0.2034, 0.01353, 0.8503, 0.3401, 0.8503, 0.3575, 0.8263, 0.3575, 0.8263, 0.3401, 0.5057, 0.9865, 0.5057, 1.0, 0.4562, 1.0, 0.4562, 0.9865, 0.6271, 0.3224, 0.6511, 0.3224, 0.6511, 0.3398, 0.6271, 0.3398, 0.5551, 0.01353, 0.5057, 0.01353, 0.5057, 0.0, 0.5551, 0.0, 0.5551, 0.1115, 0.5551, 0.125, 0.5057, 0.125, 0.5057, 0.1115])
me_cube_001.use_remesh_preserve_volume = False
me_cube_001.use_remesh_preserve_attributes = False
me_cube_001.use_mirror_vertex_groups = False
me_cube_001.update()

# ---- objects
ob_ladder1 = bpy.data.objects.new('ladder1', me_cube_001)

# ---- transforms, parenting, visibility, modifiers, constraints
ob_ladder1.location = (0.0, 0.0, 0.0)
ob_ladder1.scale = (0.1929, 0.1929, 0.1929)
ob_ladder1.lineart.crease_threshold = 0.0

# ---- collection membership
col_collection_1.objects.link(ob_ladder1)

# ---- scene / render settings (as saved in the file)
scene.frame_start = 1; scene.frame_end = 250; scene.frame_set(1)
scene.render.engine = 'BLENDER_EEVEE_NEXT'
scene.render.resolution_percentage = 50
scene.render.dither_intensity = 0.0
scene.cycles.use_denoising = False
scene.cycles.samples = 128
scene.cycles.sampling_pattern = 'TABULATED_SOBOL'
scene.cycles.light_sampling_threshold = 0.0
scene.cycles.use_adaptive_sampling = False
scene.cycles.use_light_tree = False
scene.cycles.blur_glossy = 0.0
scene.cycles.sample_clamp_indirect = 0.0
scene.view_settings.view_transform = 'Standard'
bpy.context.view_layer.update()

# ---- added for rendering (the .blend has no active camera and no usable light): camera, sun
cam_auto = bpy.data.cameras.new('AutoCamera')
cam_auto.lens = 50.0
cam_auto.sensor_width = 36.0
cam_auto.clip_end = 1000.0
ob_auto_camera = bpy.data.objects.new('AutoCamera', cam_auto)
scene.collection.objects.link(ob_auto_camera)
ob_auto_camera.location = (21.3697, -24.6846, 27.3499)
ob_auto_camera.rotation_euler = (1.09748, -7.21219e-08, 0.694738)
scene.camera = ob_auto_camera
light_auto_sun = bpy.data.lights.new('AutoSun', 'SUN')
light_auto_sun.energy = 3.0
light_auto_sun.angle = 0.0523599
ob_auto_sun = bpy.data.objects.new('AutoSun', light_auto_sun)
scene.collection.objects.link(ob_auto_sun)
ob_auto_sun.rotation_euler = (0.872665, 0.174533, 0.523599)
bpy.context.view_layer.update()
